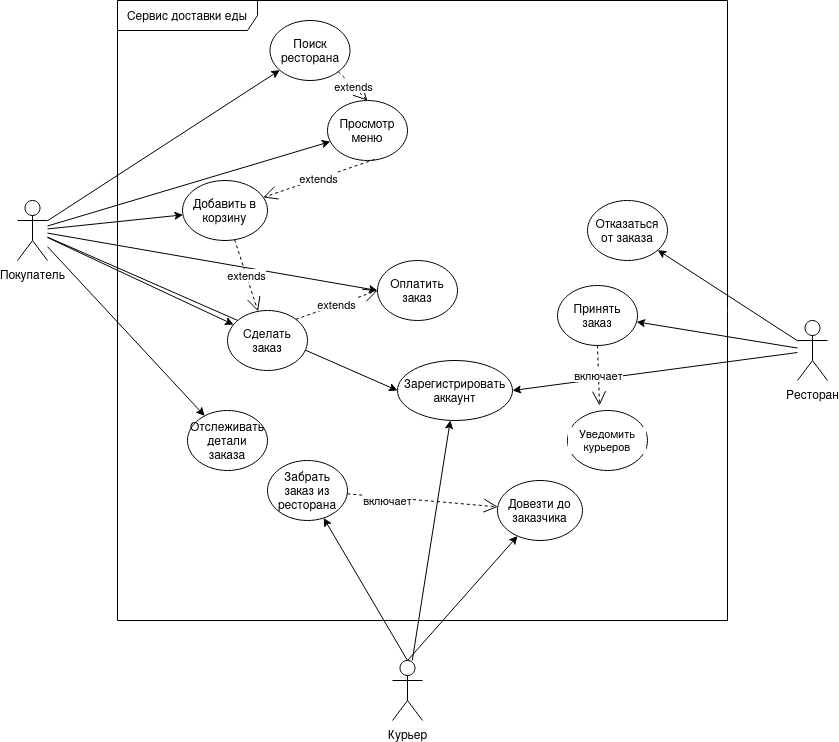

The diagram above was exported from draw.io. Its source (the exported page's mxGraphModel, read from the mxfile embedded in the PNG):
<mxGraphModel dx="1564" dy="800" grid="1" gridSize="10" guides="1" tooltips="1" connect="1" arrows="1" fold="1" page="1" pageScale="1" pageWidth="850" pageHeight="1100" math="0" shadow="0">
  <root>
    <mxCell id="0" />
    <mxCell id="1" parent="0" />
    <mxCell id="QOFDVZgyRsEB73rrlBwC-34" style="rounded=0;orthogonalLoop=1;jettySize=auto;html=1;" parent="1" source="QOFDVZgyRsEB73rrlBwC-1" target="QOFDVZgyRsEB73rrlBwC-9" edge="1">
      <mxGeometry relative="1" as="geometry" />
    </mxCell>
    <mxCell id="QOFDVZgyRsEB73rrlBwC-36" style="rounded=0;orthogonalLoop=1;jettySize=auto;html=1;" parent="1" source="QOFDVZgyRsEB73rrlBwC-1" target="QOFDVZgyRsEB73rrlBwC-7" edge="1">
      <mxGeometry relative="1" as="geometry" />
    </mxCell>
    <mxCell id="QOFDVZgyRsEB73rrlBwC-38" style="edgeStyle=none;rounded=0;orthogonalLoop=1;jettySize=auto;html=1;strokeColor=default;align=center;verticalAlign=middle;fontFamily=Helvetica;fontSize=11;fontColor=default;labelBackgroundColor=default;endArrow=classic;" parent="1" source="QOFDVZgyRsEB73rrlBwC-1" target="QOFDVZgyRsEB73rrlBwC-6" edge="1">
      <mxGeometry relative="1" as="geometry" />
    </mxCell>
    <mxCell id="QOFDVZgyRsEB73rrlBwC-39" style="edgeStyle=none;rounded=0;orthogonalLoop=1;jettySize=auto;html=1;entryX=0;entryY=0.5;entryDx=0;entryDy=0;strokeColor=default;align=center;verticalAlign=middle;fontFamily=Helvetica;fontSize=11;fontColor=default;labelBackgroundColor=default;endArrow=classic;" parent="1" source="QOFDVZgyRsEB73rrlBwC-1" target="QOFDVZgyRsEB73rrlBwC-12" edge="1">
      <mxGeometry relative="1" as="geometry" />
    </mxCell>
    <mxCell id="QOFDVZgyRsEB73rrlBwC-41" style="edgeStyle=none;rounded=0;orthogonalLoop=1;jettySize=auto;html=1;strokeColor=default;align=center;verticalAlign=middle;fontFamily=Helvetica;fontSize=11;fontColor=default;labelBackgroundColor=default;endArrow=classic;" parent="1" source="QOFDVZgyRsEB73rrlBwC-1" target="QOFDVZgyRsEB73rrlBwC-10" edge="1">
      <mxGeometry relative="1" as="geometry" />
    </mxCell>
    <mxCell id="QOFDVZgyRsEB73rrlBwC-42" style="edgeStyle=none;rounded=0;orthogonalLoop=1;jettySize=auto;html=1;strokeColor=default;align=center;verticalAlign=middle;fontFamily=Helvetica;fontSize=11;fontColor=default;labelBackgroundColor=default;endArrow=classic;" parent="1" source="QOFDVZgyRsEB73rrlBwC-1" target="QOFDVZgyRsEB73rrlBwC-11" edge="1">
      <mxGeometry relative="1" as="geometry" />
    </mxCell>
    <mxCell id="QOFDVZgyRsEB73rrlBwC-43" style="edgeStyle=none;rounded=0;orthogonalLoop=1;jettySize=auto;html=1;entryX=0;entryY=0.5;entryDx=0;entryDy=0;strokeColor=default;align=center;verticalAlign=middle;fontFamily=Helvetica;fontSize=11;fontColor=default;labelBackgroundColor=default;endArrow=classic;" parent="1" source="QOFDVZgyRsEB73rrlBwC-1" target="QOFDVZgyRsEB73rrlBwC-14" edge="1">
      <mxGeometry relative="1" as="geometry" />
    </mxCell>
    <mxCell id="QOFDVZgyRsEB73rrlBwC-1" value="Покупатель" style="shape=umlActor;verticalLabelPosition=bottom;verticalAlign=top;html=1;outlineConnect=0;" parent="1" vertex="1">
      <mxGeometry x="10" y="220" width="30" height="60" as="geometry" />
    </mxCell>
    <mxCell id="QOFDVZgyRsEB73rrlBwC-33" style="rounded=0;orthogonalLoop=1;jettySize=auto;html=1;entryX=1;entryY=0.5;entryDx=0;entryDy=0;" parent="1" source="QOFDVZgyRsEB73rrlBwC-3" target="QOFDVZgyRsEB73rrlBwC-12" edge="1">
      <mxGeometry relative="1" as="geometry" />
    </mxCell>
    <mxCell id="QOFDVZgyRsEB73rrlBwC-44" style="edgeStyle=none;rounded=0;orthogonalLoop=1;jettySize=auto;html=1;strokeColor=default;align=center;verticalAlign=middle;fontFamily=Helvetica;fontSize=11;fontColor=default;labelBackgroundColor=default;endArrow=classic;" parent="1" source="QOFDVZgyRsEB73rrlBwC-3" target="QOFDVZgyRsEB73rrlBwC-15" edge="1">
      <mxGeometry relative="1" as="geometry" />
    </mxCell>
    <mxCell id="QOFDVZgyRsEB73rrlBwC-45" style="edgeStyle=none;rounded=0;orthogonalLoop=1;jettySize=auto;html=1;strokeColor=default;align=center;verticalAlign=middle;fontFamily=Helvetica;fontSize=11;fontColor=default;labelBackgroundColor=default;endArrow=classic;" parent="1" source="QOFDVZgyRsEB73rrlBwC-3" target="QOFDVZgyRsEB73rrlBwC-13" edge="1">
      <mxGeometry relative="1" as="geometry" />
    </mxCell>
    <mxCell id="QOFDVZgyRsEB73rrlBwC-3" value="Ресторан" style="shape=umlActor;verticalLabelPosition=bottom;verticalAlign=top;html=1;outlineConnect=0;" parent="1" vertex="1">
      <mxGeometry x="790" y="340" width="30" height="60" as="geometry" />
    </mxCell>
    <mxCell id="QOFDVZgyRsEB73rrlBwC-21" style="rounded=0;orthogonalLoop=1;jettySize=auto;html=1;exitX=0.5;exitY=0;exitDx=0;exitDy=0;exitPerimeter=0;" parent="1" source="QOFDVZgyRsEB73rrlBwC-4" target="QOFDVZgyRsEB73rrlBwC-16" edge="1">
      <mxGeometry relative="1" as="geometry" />
    </mxCell>
    <mxCell id="QOFDVZgyRsEB73rrlBwC-23" style="rounded=0;orthogonalLoop=1;jettySize=auto;html=1;exitX=0.5;exitY=0;exitDx=0;exitDy=0;exitPerimeter=0;" parent="1" source="QOFDVZgyRsEB73rrlBwC-4" target="QOFDVZgyRsEB73rrlBwC-17" edge="1">
      <mxGeometry relative="1" as="geometry" />
    </mxCell>
    <mxCell id="QOFDVZgyRsEB73rrlBwC-35" style="rounded=0;orthogonalLoop=1;jettySize=auto;html=1;" parent="1" source="QOFDVZgyRsEB73rrlBwC-4" target="QOFDVZgyRsEB73rrlBwC-12" edge="1">
      <mxGeometry relative="1" as="geometry" />
    </mxCell>
    <mxCell id="QOFDVZgyRsEB73rrlBwC-4" value="Курьер" style="shape=umlActor;verticalLabelPosition=bottom;verticalAlign=top;html=1;outlineConnect=0;" parent="1" vertex="1">
      <mxGeometry x="385" y="680" width="30" height="60" as="geometry" />
    </mxCell>
    <mxCell id="QOFDVZgyRsEB73rrlBwC-6" value="Отслеживать детали заказа" style="ellipse;whiteSpace=wrap;html=1;" parent="1" vertex="1">
      <mxGeometry x="180" y="430" width="80" height="60" as="geometry" />
    </mxCell>
    <mxCell id="QOFDVZgyRsEB73rrlBwC-7" value="Просмотр меню " style="ellipse;whiteSpace=wrap;html=1;" parent="1" vertex="1">
      <mxGeometry x="320" y="120" width="80" height="60" as="geometry" />
    </mxCell>
    <mxCell id="QOFDVZgyRsEB73rrlBwC-9" value="Поиск ресторана" style="ellipse;whiteSpace=wrap;html=1;" parent="1" vertex="1">
      <mxGeometry x="262.5" y="40" width="80" height="60" as="geometry" />
    </mxCell>
    <mxCell id="QOFDVZgyRsEB73rrlBwC-10" value="Добавить в корзину" style="ellipse;whiteSpace=wrap;html=1;" parent="1" vertex="1">
      <mxGeometry x="175" y="200" width="85" height="60" as="geometry" />
    </mxCell>
    <mxCell id="QOFDVZgyRsEB73rrlBwC-11" value="Сделать заказ" style="ellipse;whiteSpace=wrap;html=1;" parent="1" vertex="1">
      <mxGeometry x="220" y="330" width="80" height="60" as="geometry" />
    </mxCell>
    <mxCell id="QOFDVZgyRsEB73rrlBwC-12" value="Зарегистрировать аккаунт" style="ellipse;whiteSpace=wrap;html=1;" parent="1" vertex="1">
      <mxGeometry x="390" y="380" width="115" height="60" as="geometry" />
    </mxCell>
    <mxCell id="QOFDVZgyRsEB73rrlBwC-13" value="Принять заказ" style="ellipse;whiteSpace=wrap;html=1;" parent="1" vertex="1">
      <mxGeometry x="550" y="305" width="80" height="60" as="geometry" />
    </mxCell>
    <mxCell id="QOFDVZgyRsEB73rrlBwC-14" value="Оплатить заказ" style="ellipse;whiteSpace=wrap;html=1;" parent="1" vertex="1">
      <mxGeometry x="370" y="280" width="80" height="60" as="geometry" />
    </mxCell>
    <mxCell id="QOFDVZgyRsEB73rrlBwC-15" value="Отказаться от заказа" style="ellipse;whiteSpace=wrap;html=1;" parent="1" vertex="1">
      <mxGeometry x="580" y="220" width="80" height="60" as="geometry" />
    </mxCell>
    <mxCell id="QOFDVZgyRsEB73rrlBwC-16" value="Забрать заказ из ресторана" style="ellipse;whiteSpace=wrap;html=1;" parent="1" vertex="1">
      <mxGeometry x="260" y="480" width="80" height="60" as="geometry" />
    </mxCell>
    <mxCell id="QOFDVZgyRsEB73rrlBwC-17" value="Довезти до заказчика" style="ellipse;whiteSpace=wrap;html=1;" parent="1" vertex="1">
      <mxGeometry x="490" y="500" width="85" height="60" as="geometry" />
    </mxCell>
    <mxCell id="QOFDVZgyRsEB73rrlBwC-26" value="Сервис доставки еды" style="shape=umlFrame;whiteSpace=wrap;html=1;pointerEvents=0;width=140;height=30;" parent="1" vertex="1">
      <mxGeometry x="110" y="20" width="610" height="620" as="geometry" />
    </mxCell>
    <mxCell id="QOFDVZgyRsEB73rrlBwC-27" value="включает" style="endArrow=open;endSize=12;dashed=1;html=1;rounded=0;" parent="1" source="QOFDVZgyRsEB73rrlBwC-16" target="QOFDVZgyRsEB73rrlBwC-17" edge="1">
      <mxGeometry x="-0.4617" y="-3" width="160" relative="1" as="geometry">
        <mxPoint x="400" y="390" as="sourcePoint" />
        <mxPoint x="507.3299999999999" y="413.13999999999993" as="targetPoint" />
        <mxPoint as="offset" />
      </mxGeometry>
    </mxCell>
    <mxCell id="QOFDVZgyRsEB73rrlBwC-46" value="Уведомить курьеров" style="ellipse;whiteSpace=wrap;html=1;fontFamily=Helvetica;fontSize=11;fontColor=default;labelBackgroundColor=default;" parent="1" vertex="1">
      <mxGeometry x="560" y="430" width="80" height="60" as="geometry" />
    </mxCell>
    <mxCell id="QOFDVZgyRsEB73rrlBwC-47" value="включает" style="endArrow=open;endSize=12;dashed=1;html=1;rounded=0;strokeColor=default;align=center;verticalAlign=middle;fontFamily=Helvetica;fontSize=11;fontColor=default;labelBackgroundColor=default;exitX=0.5;exitY=1;exitDx=0;exitDy=0;entryX=0.4;entryY=-0.083;entryDx=0;entryDy=0;entryPerimeter=0;" parent="1" source="QOFDVZgyRsEB73rrlBwC-13" target="QOFDVZgyRsEB73rrlBwC-46" edge="1">
      <mxGeometry width="160" relative="1" as="geometry">
        <mxPoint x="360" y="450" as="sourcePoint" />
        <mxPoint x="520" y="450" as="targetPoint" />
      </mxGeometry>
    </mxCell>
    <mxCell id="QOFDVZgyRsEB73rrlBwC-50" value="extends" style="endArrow=open;endSize=12;dashed=1;html=1;rounded=0;strokeColor=default;align=center;verticalAlign=middle;fontFamily=Helvetica;fontSize=11;fontColor=default;labelBackgroundColor=default;exitX=1;exitY=1;exitDx=0;exitDy=0;entryX=0.5;entryY=0;entryDx=0;entryDy=0;" parent="1" source="QOFDVZgyRsEB73rrlBwC-9" target="QOFDVZgyRsEB73rrlBwC-7" edge="1">
      <mxGeometry width="160" relative="1" as="geometry">
        <mxPoint x="240" y="390" as="sourcePoint" />
        <mxPoint x="230" y="140" as="targetPoint" />
      </mxGeometry>
    </mxCell>
    <mxCell id="QOFDVZgyRsEB73rrlBwC-51" value="extends" style="endArrow=open;endSize=12;dashed=1;html=1;rounded=0;strokeColor=default;align=center;verticalAlign=middle;fontFamily=Helvetica;fontSize=11;fontColor=default;labelBackgroundColor=default;exitX=0.588;exitY=0.983;exitDx=0;exitDy=0;exitPerimeter=0;" parent="1" source="QOFDVZgyRsEB73rrlBwC-7" target="QOFDVZgyRsEB73rrlBwC-10" edge="1">
      <mxGeometry width="160" relative="1" as="geometry">
        <mxPoint x="240" y="390" as="sourcePoint" />
        <mxPoint x="400" y="390" as="targetPoint" />
      </mxGeometry>
    </mxCell>
    <mxCell id="QOFDVZgyRsEB73rrlBwC-52" value="extends" style="endArrow=open;endSize=12;dashed=1;html=1;rounded=0;strokeColor=default;align=center;verticalAlign=middle;fontFamily=Helvetica;fontSize=11;fontColor=default;labelBackgroundColor=default;" parent="1" source="QOFDVZgyRsEB73rrlBwC-10" target="QOFDVZgyRsEB73rrlBwC-11" edge="1">
      <mxGeometry x="0.0043" width="160" relative="1" as="geometry">
        <mxPoint x="240" y="390" as="sourcePoint" />
        <mxPoint x="400" y="390" as="targetPoint" />
        <mxPoint as="offset" />
      </mxGeometry>
    </mxCell>
    <mxCell id="QOFDVZgyRsEB73rrlBwC-53" value="extends" style="endArrow=open;endSize=12;dashed=1;html=1;rounded=0;strokeColor=default;align=center;verticalAlign=middle;fontFamily=Helvetica;fontSize=11;fontColor=default;labelBackgroundColor=default;entryX=0;entryY=0.5;entryDx=0;entryDy=0;exitX=1;exitY=0;exitDx=0;exitDy=0;" parent="1" source="QOFDVZgyRsEB73rrlBwC-11" target="QOFDVZgyRsEB73rrlBwC-14" edge="1">
      <mxGeometry width="160" relative="1" as="geometry">
        <mxPoint x="300" y="340" as="sourcePoint" />
        <mxPoint x="400" y="390" as="targetPoint" />
      </mxGeometry>
    </mxCell>
  </root>
</mxGraphModel>